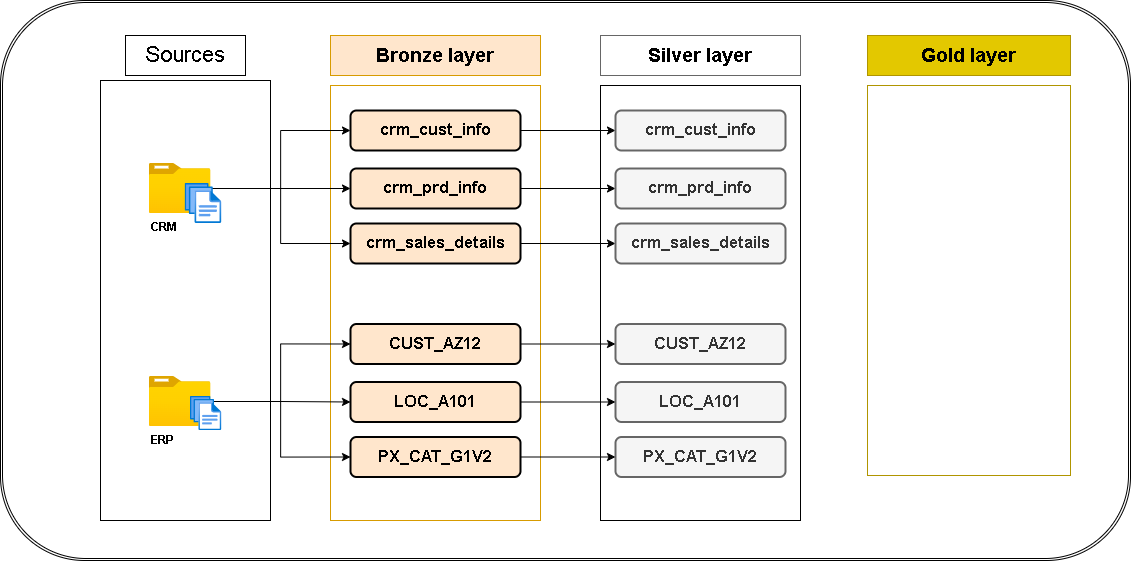

The diagram above was exported from draw.io. Its source (the exported page's mxGraphModel, read from the mxfile embedded in the PNG):
<mxGraphModel dx="2298" dy="869" grid="1" gridSize="10" guides="1" tooltips="1" connect="1" arrows="1" fold="1" page="1" pageScale="1" pageWidth="827" pageHeight="1169" math="0" shadow="0">
  <root>
    <mxCell id="0" />
    <mxCell id="1" parent="0" />
    <mxCell id="0oc5kzOvbhhLe18T0kGL-69" parent="1" style="shape=ext;double=1;rounded=1;whiteSpace=wrap;html=1;fillColor=light-dark(#FFFFFF,#000000);" value="" vertex="1">
      <mxGeometry height="560" width="1130" x="-40" y="110" as="geometry" />
    </mxCell>
    <mxCell id="0oc5kzOvbhhLe18T0kGL-31" parent="1" style="rounded=0;whiteSpace=wrap;html=1;fillColor=default;strokeColor=default;" value="" vertex="1">
      <mxGeometry height="440" width="170" x="60" y="190" as="geometry" />
    </mxCell>
    <mxCell id="0oc5kzOvbhhLe18T0kGL-32" parent="1" style="rounded=0;whiteSpace=wrap;html=1;fillColor=default;fontSize=22;strokeColor=default;" value="Sources" vertex="1">
      <mxGeometry height="40" width="120" x="85" y="145" as="geometry" />
    </mxCell>
    <mxCell id="0oc5kzOvbhhLe18T0kGL-33" parent="1" style="rounded=0;whiteSpace=wrap;html=1;fillColor=default;strokeColor=#d79b00;" value="" vertex="1">
      <mxGeometry height="435" width="210" x="290" y="195" as="geometry" />
    </mxCell>
    <mxCell id="0oc5kzOvbhhLe18T0kGL-34" parent="1" style="rounded=0;whiteSpace=wrap;html=1;fillColor=default;strokeColor=default;fontColor=#333333;" value="" vertex="1">
      <mxGeometry height="435" width="200" x="560" y="195" as="geometry" />
    </mxCell>
    <mxCell id="0oc5kzOvbhhLe18T0kGL-35" parent="1" style="rounded=0;whiteSpace=wrap;html=1;fillColor=default;strokeColor=light-dark(#B09500, #ffda0a);fontColor=#000000;" value="" vertex="1">
      <mxGeometry height="390" width="203" x="827" y="195" as="geometry" />
    </mxCell>
    <mxCell id="0oc5kzOvbhhLe18T0kGL-36" parent="1" style="rounded=0;whiteSpace=wrap;html=1;fillColor=#ffe6cc;fontSize=19;strokeColor=#d79b00;labelBorderColor=none;labelBackgroundColor=none;fontColor=default;fontStyle=1" value="Bronze layer" vertex="1">
      <mxGeometry height="40" width="210" x="290" y="145" as="geometry" />
    </mxCell>
    <mxCell id="0oc5kzOvbhhLe18T0kGL-37" parent="1" style="rounded=0;whiteSpace=wrap;html=1;fillColor=light-dark(#FFFFFF,#585858);fontSize=19;strokeColor=#666666;fontColor=default;labelBorderColor=none;labelBackgroundColor=none;fontStyle=1" value="Silver layer" vertex="1">
      <mxGeometry height="40" width="200" x="560" y="145" as="geometry" />
    </mxCell>
    <mxCell id="0oc5kzOvbhhLe18T0kGL-38" parent="1" style="rounded=0;whiteSpace=wrap;html=1;fillColor=light-dark(#E3C800,#CFB40B);fontSize=19;strokeColor=light-dark(#B09500,#FFDA0A);fontColor=default;labelBorderColor=none;labelBackgroundColor=none;fontStyle=1" value="Gold layer" vertex="1">
      <mxGeometry height="40" width="203" x="827" y="145" as="geometry" />
    </mxCell>
    <mxCell id="0oc5kzOvbhhLe18T0kGL-39" edge="1" parent="1" source="0oc5kzOvbhhLe18T0kGL-42" style="edgeStyle=orthogonalEdgeStyle;rounded=0;orthogonalLoop=1;jettySize=auto;html=1;" target="0oc5kzOvbhhLe18T0kGL-50">
      <mxGeometry relative="1" as="geometry" />
    </mxCell>
    <mxCell id="0oc5kzOvbhhLe18T0kGL-40" edge="1" parent="1" source="0oc5kzOvbhhLe18T0kGL-42" style="edgeStyle=orthogonalEdgeStyle;rounded=0;orthogonalLoop=1;jettySize=auto;html=1;entryX=0;entryY=0.5;entryDx=0;entryDy=0;" target="0oc5kzOvbhhLe18T0kGL-51">
      <mxGeometry relative="1" as="geometry" />
    </mxCell>
    <mxCell id="0oc5kzOvbhhLe18T0kGL-41" edge="1" parent="1" source="0oc5kzOvbhhLe18T0kGL-42" style="edgeStyle=orthogonalEdgeStyle;rounded=0;orthogonalLoop=1;jettySize=auto;html=1;entryX=0;entryY=0.5;entryDx=0;entryDy=0;" target="0oc5kzOvbhhLe18T0kGL-49">
      <mxGeometry relative="1" as="geometry" />
    </mxCell>
    <mxCell id="0oc5kzOvbhhLe18T0kGL-42" parent="1" style="image;aspect=fixed;html=1;points=[];align=left;fontSize=12;image=img/lib/azure2/general/Folder_Blank.svg;fontStyle=1" value="CRM" vertex="1">
      <mxGeometry height="50" width="61.61" x="108.81" y="273" as="geometry" />
    </mxCell>
    <mxCell id="0oc5kzOvbhhLe18T0kGL-43" edge="1" parent="1" source="0oc5kzOvbhhLe18T0kGL-46" style="edgeStyle=orthogonalEdgeStyle;rounded=0;orthogonalLoop=1;jettySize=auto;html=1;entryX=0;entryY=0.5;entryDx=0;entryDy=0;" target="0oc5kzOvbhhLe18T0kGL-53">
      <mxGeometry relative="1" as="geometry" />
    </mxCell>
    <mxCell id="0oc5kzOvbhhLe18T0kGL-44" edge="1" parent="1" source="0oc5kzOvbhhLe18T0kGL-46" style="edgeStyle=orthogonalEdgeStyle;rounded=0;orthogonalLoop=1;jettySize=auto;html=1;entryX=0;entryY=0.5;entryDx=0;entryDy=0;" target="0oc5kzOvbhhLe18T0kGL-52">
      <mxGeometry relative="1" as="geometry" />
    </mxCell>
    <mxCell id="0oc5kzOvbhhLe18T0kGL-45" edge="1" parent="1" source="0oc5kzOvbhhLe18T0kGL-46" style="edgeStyle=orthogonalEdgeStyle;rounded=0;orthogonalLoop=1;jettySize=auto;html=1;entryX=0;entryY=0.5;entryDx=0;entryDy=0;" target="0oc5kzOvbhhLe18T0kGL-54">
      <mxGeometry relative="1" as="geometry" />
    </mxCell>
    <mxCell id="0oc5kzOvbhhLe18T0kGL-46" parent="1" style="image;aspect=fixed;html=1;points=[];align=left;fontSize=12;image=img/lib/azure2/general/Folder_Blank.svg;" value="&lt;b&gt;ERP&lt;/b&gt;" vertex="1">
      <mxGeometry height="50" width="61.61" x="108.81" y="486" as="geometry" />
    </mxCell>
    <mxCell id="0oc5kzOvbhhLe18T0kGL-47" parent="1" style="image;aspect=fixed;html=1;points=[];align=center;fontSize=12;image=img/lib/azure2/general/Files.svg;" value="" vertex="1">
      <mxGeometry height="40" width="36.57" x="144.61" y="293" as="geometry" />
    </mxCell>
    <mxCell id="0oc5kzOvbhhLe18T0kGL-48" parent="1" style="image;aspect=fixed;html=1;points=[];align=center;fontSize=12;image=img/lib/azure2/general/Files.svg;" value="" vertex="1">
      <mxGeometry height="34.1" width="31.18" x="150" y="506" as="geometry" />
    </mxCell>
    <mxCell id="0oc5kzOvbhhLe18T0kGL-63" edge="1" parent="1" source="0oc5kzOvbhhLe18T0kGL-49" style="edgeStyle=orthogonalEdgeStyle;rounded=0;orthogonalLoop=1;jettySize=auto;html=1;entryX=0;entryY=0.5;entryDx=0;entryDy=0;" target="0oc5kzOvbhhLe18T0kGL-57">
      <mxGeometry relative="1" as="geometry" />
    </mxCell>
    <mxCell id="0oc5kzOvbhhLe18T0kGL-49" parent="1" style="rounded=1;whiteSpace=wrap;html=1;fillColor=#ffe6cc;fontSize=17;strokeColor=default;labelBorderColor=none;labelBackgroundColor=none;fontColor=default;fontStyle=1;strokeWidth=2;" value="crm_cust_info" vertex="1">
      <mxGeometry height="40" width="170" x="310" y="220" as="geometry" />
    </mxCell>
    <mxCell id="0oc5kzOvbhhLe18T0kGL-64" edge="1" parent="1" source="0oc5kzOvbhhLe18T0kGL-50" style="edgeStyle=orthogonalEdgeStyle;rounded=0;orthogonalLoop=1;jettySize=auto;html=1;entryX=0;entryY=0.5;entryDx=0;entryDy=0;" target="0oc5kzOvbhhLe18T0kGL-58">
      <mxGeometry relative="1" as="geometry" />
    </mxCell>
    <mxCell id="0oc5kzOvbhhLe18T0kGL-50" parent="1" style="rounded=1;whiteSpace=wrap;html=1;fillColor=#ffe6cc;fontSize=17;strokeColor=default;labelBorderColor=none;labelBackgroundColor=none;fontColor=default;fontStyle=1;strokeWidth=2;" value="crm_prd_info" vertex="1">
      <mxGeometry height="40" width="170" x="310" y="278" as="geometry" />
    </mxCell>
    <mxCell id="0oc5kzOvbhhLe18T0kGL-65" edge="1" parent="1" source="0oc5kzOvbhhLe18T0kGL-51" style="edgeStyle=orthogonalEdgeStyle;rounded=0;orthogonalLoop=1;jettySize=auto;html=1;" target="0oc5kzOvbhhLe18T0kGL-59">
      <mxGeometry relative="1" as="geometry" />
    </mxCell>
    <mxCell id="0oc5kzOvbhhLe18T0kGL-51" parent="1" style="rounded=1;whiteSpace=wrap;html=1;fillColor=#ffe6cc;fontSize=17;strokeColor=default;labelBorderColor=none;labelBackgroundColor=none;fontColor=default;fontStyle=1;strokeWidth=2;" value="crm_sales_details" vertex="1">
      <mxGeometry height="40" width="170" x="310" y="333" as="geometry" />
    </mxCell>
    <mxCell id="0oc5kzOvbhhLe18T0kGL-66" edge="1" parent="1" source="0oc5kzOvbhhLe18T0kGL-52" style="edgeStyle=orthogonalEdgeStyle;rounded=0;orthogonalLoop=1;jettySize=auto;html=1;" target="0oc5kzOvbhhLe18T0kGL-60">
      <mxGeometry relative="1" as="geometry" />
    </mxCell>
    <mxCell id="0oc5kzOvbhhLe18T0kGL-52" parent="1" style="rounded=1;whiteSpace=wrap;html=1;fillColor=#ffe6cc;fontSize=17;strokeColor=default;labelBorderColor=none;labelBackgroundColor=none;fontColor=default;fontStyle=1;strokeWidth=2;" value="CUST_AZ12" vertex="1">
      <mxGeometry height="40" width="170" x="310" y="433.5" as="geometry" />
    </mxCell>
    <mxCell id="0oc5kzOvbhhLe18T0kGL-67" edge="1" parent="1" source="0oc5kzOvbhhLe18T0kGL-53" style="edgeStyle=orthogonalEdgeStyle;rounded=0;orthogonalLoop=1;jettySize=auto;html=1;" target="0oc5kzOvbhhLe18T0kGL-61">
      <mxGeometry relative="1" as="geometry" />
    </mxCell>
    <mxCell id="0oc5kzOvbhhLe18T0kGL-53" parent="1" style="rounded=1;whiteSpace=wrap;html=1;fillColor=#ffe6cc;fontSize=17;strokeColor=default;labelBorderColor=none;labelBackgroundColor=none;fontColor=default;fontStyle=1;strokeWidth=2;" value="LOC_A101" vertex="1">
      <mxGeometry height="40" width="170" x="310" y="491.5" as="geometry" />
    </mxCell>
    <mxCell id="0oc5kzOvbhhLe18T0kGL-68" edge="1" parent="1" source="0oc5kzOvbhhLe18T0kGL-54" style="edgeStyle=orthogonalEdgeStyle;rounded=0;orthogonalLoop=1;jettySize=auto;html=1;" target="0oc5kzOvbhhLe18T0kGL-62">
      <mxGeometry relative="1" as="geometry" />
    </mxCell>
    <mxCell id="0oc5kzOvbhhLe18T0kGL-54" parent="1" style="rounded=1;whiteSpace=wrap;html=1;fillColor=#ffe6cc;fontSize=17;strokeColor=default;labelBorderColor=none;labelBackgroundColor=none;fontColor=default;fontStyle=1;strokeWidth=2;" value="PX_CAT_G1V2" vertex="1">
      <mxGeometry height="40" width="170" x="310" y="546.5" as="geometry" />
    </mxCell>
    <mxCell id="0oc5kzOvbhhLe18T0kGL-57" parent="1" style="rounded=1;whiteSpace=wrap;html=1;fillColor=#f5f5f5;fontSize=17;strokeColor=#666666;labelBorderColor=none;labelBackgroundColor=none;fontColor=light-dark(#333333,#FFFFFF);fontStyle=1;strokeWidth=2;" value="crm_cust_info" vertex="1">
      <mxGeometry height="40" width="170" x="575" y="220" as="geometry" />
    </mxCell>
    <mxCell id="0oc5kzOvbhhLe18T0kGL-58" parent="1" style="rounded=1;whiteSpace=wrap;html=1;fillColor=#f5f5f5;fontSize=17;strokeColor=#666666;labelBorderColor=none;labelBackgroundColor=none;fontColor=light-dark(#333333,#FFFFFF);fontStyle=1;strokeWidth=2;" value="crm_prd_info" vertex="1">
      <mxGeometry height="40" width="170" x="575" y="278" as="geometry" />
    </mxCell>
    <mxCell id="0oc5kzOvbhhLe18T0kGL-59" parent="1" style="rounded=1;whiteSpace=wrap;html=1;fillColor=#f5f5f5;fontSize=17;strokeColor=#666666;labelBorderColor=none;labelBackgroundColor=none;fontColor=light-dark(#333333,#FFFFFF);fontStyle=1;strokeWidth=2;" value="crm_sales_details" vertex="1">
      <mxGeometry height="40" width="170" x="575" y="333" as="geometry" />
    </mxCell>
    <mxCell id="0oc5kzOvbhhLe18T0kGL-60" parent="1" style="rounded=1;whiteSpace=wrap;html=1;fillColor=#f5f5f5;fontSize=17;strokeColor=#666666;labelBorderColor=none;labelBackgroundColor=none;fontColor=light-dark(#333333,#FFFFFF);fontStyle=1;strokeWidth=2;" value="CUST_AZ12" vertex="1">
      <mxGeometry height="40" width="170" x="575" y="433.5" as="geometry" />
    </mxCell>
    <mxCell id="0oc5kzOvbhhLe18T0kGL-61" parent="1" style="rounded=1;whiteSpace=wrap;html=1;fillColor=#f5f5f5;fontSize=17;strokeColor=#666666;labelBorderColor=none;labelBackgroundColor=none;fontColor=light-dark(#333333,#FFFFFF);fontStyle=1;strokeWidth=2;" value="LOC_A101" vertex="1">
      <mxGeometry height="40" width="170" x="575" y="491.5" as="geometry" />
    </mxCell>
    <mxCell id="0oc5kzOvbhhLe18T0kGL-62" parent="1" style="rounded=1;whiteSpace=wrap;html=1;fillColor=#f5f5f5;fontSize=17;strokeColor=#666666;labelBorderColor=none;labelBackgroundColor=none;fontColor=light-dark(#333333,#FFFFFF);fontStyle=1;strokeWidth=2;" value="PX_CAT_G1V2" vertex="1">
      <mxGeometry height="40" width="170" x="575" y="546.5" as="geometry" />
    </mxCell>
  </root>
</mxGraphModel>